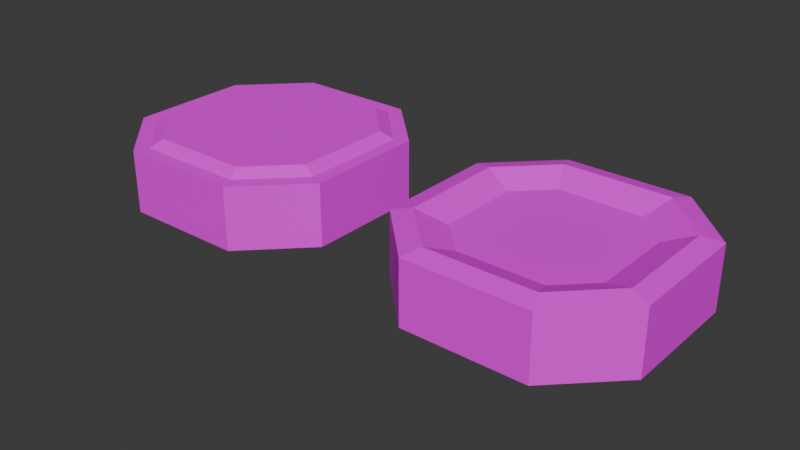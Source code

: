 # Source: Platforms.blend  (saved by Blender 4.5.88; exported with 4.5.12 LTS)
import bpy
from mathutils import Matrix  # noqa: F401  (used for matrix-valued properties, if any)

bpy.ops.wm.read_factory_settings(use_empty=True)
scene = bpy.context.scene
scene.name = 'Scene'

# ---- images (referenced by path relative to the original .blend; pixels are not part of the script)
import os
ASSET_DIR = os.environ.get("B2B_ASSET_DIR", "")  # directory of the original .blend (textures are referenced by path, not embedded)
HERE = os.path.dirname(os.path.abspath(__file__))  # packed textures are extracted next to this script under _unpacked/

def load_image(name, relpath, width, height, colorspace="sRGB"):
    """Load a texture the original file referenced (path relative to the .blend, or extracted next to this script)."""
    p = next((c for c in (os.path.join(HERE, relpath), os.path.join(ASSET_DIR, relpath)) if relpath and os.path.exists(c)), "")
    if p:
        img = bpy.data.images.load(p, check_existing=True)
        img.name = name
    else:  # same state as the original file: an image datablock whose file is absent (Cycles renders it pink)
        img = bpy.data.images.new(name, width, height)
        img.source = "FILE"
        img.filepath = "//" + (relpath or name)
    img.colorspace_settings.name = colorspace
    return img
img_platformbasetexture_png = load_image('PlatformBaseTexture.png', 'PlatformBaseTexture.png', 1024, 1024, 'sRGB')
img_platformtop_png = load_image('PlatformTop.png', 'PlatformTop.png', 1024, 1024, 'sRGB')
img_jumppadtop_png = load_image('JumpPadTop.png', 'JumpPadTop.png', 1024, 1024, 'sRGB')

# ---- materials (node trees are filled in below, after node groups)
mat_basematerial = bpy.data.materials.new('BaseMaterial')
mat_platformtop = bpy.data.materials.new('PlatformTop')
mat_jumppadtop = bpy.data.materials.new('JumpPadTop')
mat_jumppadtop.preview_render_type = 'FLAT'
mat_hover = bpy.data.materials.new('Hover')

# ---- material node trees
mat_basematerial.use_nodes = True; mat_basematerial.node_tree.nodes.clear()
_N = mat_basematerial.node_tree.nodes; _L = mat_basematerial.node_tree.links
n0 = _N.new('ShaderNodeBsdfPrincipled'); n0.name = 'Principled BSDF'; n0.location = (-200, 100)
n0.inputs[2].default_value = 0.5222
n1 = _N.new('ShaderNodeOutputMaterial'); n1.name = 'Material Output'; n1.location = (200, 100)
n2 = _N.new('ShaderNodeTexImage'); n2.name = 'Image Texture'; n2.location = (-490, 71)
n2.image = img_platformbasetexture_png
_L.new(n0.outputs[0], n1.inputs[0])
_L.new(n2.outputs[0], n0.inputs[0])
n1.is_active_output = True
mat_platformtop.use_nodes = True; mat_platformtop.node_tree.nodes.clear()
_N = mat_platformtop.node_tree.nodes; _L = mat_platformtop.node_tree.links
n0 = _N.new('ShaderNodeBsdfPrincipled'); n0.name = 'Principled BSDF'; n0.location = (-200, 100)
n1 = _N.new('ShaderNodeOutputMaterial'); n1.name = 'Material Output'; n1.location = (200, 100)
n2 = _N.new('ShaderNodeTexImage'); n2.name = 'Image Texture'; n2.location = (-490, 71)
n2.image = img_platformtop_png
_L.new(n0.outputs[0], n1.inputs[0])
_L.new(n2.outputs[0], n0.inputs[0])
n1.is_active_output = True
mat_jumppadtop.use_nodes = True; mat_jumppadtop.node_tree.nodes.clear()
_N = mat_jumppadtop.node_tree.nodes; _L = mat_jumppadtop.node_tree.links
n0 = _N.new('ShaderNodeBsdfPrincipled'); n0.name = 'Principled BSDF'; n0.location = (-200, 100)
n1 = _N.new('ShaderNodeOutputMaterial'); n1.name = 'Material Output'; n1.location = (200, 100)
n2 = _N.new('ShaderNodeTexImage'); n2.name = 'Image Texture'; n2.location = (-490, 71)
n2.image = img_jumppadtop_png
_L.new(n0.outputs[0], n1.inputs[0])
_L.new(n2.outputs[0], n0.inputs[0])
n1.is_active_output = True
mat_hover.use_nodes = True; mat_hover.node_tree.nodes.clear()
_N = mat_hover.node_tree.nodes; _L = mat_hover.node_tree.links
n0 = _N.new('ShaderNodeBsdfPrincipled'); n0.name = 'Principled BSDF'; n0.location = (-200, 100)
n0.inputs[0].default_value = (0.0, 0.8821, 1.0, 1.0)
n0.inputs[2].default_value = 1.0
n0.inputs[27].default_value = (0.0, 0.8332, 1.0, 1.0)
n1 = _N.new('ShaderNodeOutputMaterial'); n1.name = 'Material Output'; n1.location = (200, 100)
_L.new(n0.outputs[0], n1.inputs[0])
n1.is_active_output = True

# ---- world
world_world = bpy.data.worlds.new('World'); scene.world = world_world
world_world.use_nodes = True; world_world.node_tree.nodes.clear()
_N = world_world.node_tree.nodes; _L = world_world.node_tree.links
n0 = _N.new('ShaderNodeOutputWorld'); n0.name = 'World Output'; n0.location = (300, 300)
n1 = _N.new('ShaderNodeBackground'); n1.name = 'Background'; n1.location = (10, 300)
n1.inputs[0].default_value = (0.05088, 0.05088, 0.05088, 1.0)
_L.new(n1.outputs[0], n0.inputs[0])
n0.is_active_output = True
world_world.color = (0.05088, 0.05088, 0.05088)
world_world.sun_shadow_jitter_overblur = 0.0

# ---- meshes
me_cube_001 = bpy.data.meshes.new('Cube.001')
me_cube_001.from_pydata([(-8.791, -0.7045, -2.831), (-8.923, -0.5727, -2.831), (-10.53, -1.239, 0.05869), (-9.457, -2.313, 0.05869), (-8.923, 0.5727, -2.831), (-8.791, 0.7045, -2.831), (-9.457, 2.313, 0.05869), (-10.53, 1.239, 0.05869), (-7.514, -0.5727, -2.831), (-7.646, -0.7045, -2.831), (-6.979, -2.313, 0.05869), (-5.906, -1.239, 0.05869), (-7.646, 0.7045, -2.831), (-7.514, 0.5727, -2.831), (-5.906, 1.239, 0.05869), (-6.979, 2.313, 0.05869), (-11.19, -1.512, -1.661), (-9.731, -2.973, -1.661), (-9.731, 2.973, -1.661), (-11.19, 1.512, -1.661), (-5.245, 1.512, -1.661), (-6.706, 2.973, -1.661), (-6.706, -2.973, -1.661), (-5.245, -1.512, -1.661), (-10.56, -1.25, -1.661), (-9.468, -2.339, -1.661), (-9.468, 2.339, -1.661), (-10.56, 1.25, -1.661), (-5.879, 1.25, -1.661), (-6.969, 2.339, -1.661), (-6.969, -2.339, -1.661), (-5.879, -1.25, -1.661), (-9.731, -2.973, -0.1041), (-11.19, -1.512, -0.1041), (-11.19, 1.512, -0.1041), (-9.731, 2.973, -0.1041), (-6.706, 2.973, -0.1041), (-5.245, 1.512, -0.1041), (-5.245, -1.512, -0.1041), (-6.706, -2.973, -0.1041), (-9.588, -2.628, -0.1041), (-10.85, -1.37, -0.1041), (-10.85, 1.37, -0.1041), (-9.588, 2.628, -0.1041), (-6.849, 2.628, -0.1041), (-5.59, 1.37, -0.1041), (-5.59, -1.37, -0.1041), (-6.849, -2.628, -0.1041)], [], [(22, 39, 32, 17), (20, 37, 38, 23), (14, 15, 6, 7, 2, 3, 10, 11), (16, 33, 34, 19), (18, 35, 36, 21), (17, 32, 33, 16), (35, 18, 19, 34), (37, 20, 21, 36), (39, 22, 23, 38), (4, 5, 12, 13, 8, 9, 0, 1), (24, 25, 17, 16), (26, 27, 19, 18), (28, 29, 21, 20), (30, 31, 23, 22), (27, 24, 16, 19), (29, 26, 18, 21), (31, 28, 20, 23), (25, 30, 22, 17), (1, 0, 25, 24), (5, 4, 27, 26), (13, 12, 29, 28), (9, 8, 31, 30), (4, 1, 24, 27), (12, 5, 26, 29), (8, 13, 28, 31), (0, 9, 30, 25), (40, 41, 33, 32), (42, 43, 35, 34), (44, 45, 37, 36), (46, 47, 39, 38), (41, 42, 34, 33), (47, 40, 32, 39), (45, 46, 38, 37), (43, 44, 36, 35), (3, 2, 41, 40), (7, 6, 43, 42), (15, 14, 45, 44), (11, 10, 47, 46), (2, 7, 42, 41), (10, 3, 40, 47), (14, 11, 46, 45), (6, 15, 44, 43)])
me_cube_001.polygons.foreach_set('material_index', [0, 0, 1, 0, 0, 0, 0, 0, 0, 0, 0, 0, 0, 0, 0, 0, 0, 0, 0, 0, 0, 0, 0, 0, 0, 0, 0, 0, 0, 0, 0, 0, 0, 0, 1, 1, 1, 1, 1, 1, 1, 1])
_uv = me_cube_001.uv_layers.new(name='UVMap')
_uv.uv.foreach_set('vector', [0.5148, 0.9999, 7.182e-05, 0.9999, 7.174e-05, 7.172e-05, 0.5148, 7.171e-05, 0.5148, 0.9999, 7.182e-05, 0.9999, 7.174e-05, 7.172e-05, 0.5148, 7.171e-05, 0.9999, 0.7678, 0.7678, 0.9999, 0.2322, 0.9999, 9.998e-05, 0.7678, 9.998e-05, 0.2322, 0.2322, 9.998e-05, 0.7678, 9.998e-05, 0.9999, 0.2322, 0.5148, 0.9999, 7.191e-05, 0.9999, 7.174e-05, 7.172e-05, 0.5148, 7.17e-05, 0.5148, 0.9999, 7.191e-05, 0.9999, 7.174e-05, 7.172e-05, 0.5148, 7.17e-05, 8.684e-05, 8.691e-05, 0.7538, 8.684e-05, 0.7538, 0.9999, 8.67e-05, 0.9999, 0.7538, 0.9999, 8.684e-05, 0.9999, 8.684e-05, 8.677e-05, 0.7538, 8.677e-05, 8.692e-05, 8.684e-05, 0.7538, 8.687e-05, 0.7538, 0.9999, 8.679e-05, 0.9999, 8.687e-05, 8.684e-05, 0.7538, 8.701e-05, 0.7538, 0.9999, 8.683e-05, 0.9999, 0.5827, 0.403, 0.601, 0.4227, 0.5946, 0.5819, 0.5758, 0.6016, 0.4132, 0.597, 0.3949, 0.5773, 0.4013, 0.4181, 0.42, 0.3984, 0.2879, 0.1068, 0.1063, 0.2911, 9.988e-05, 0.2472, 0.2442, 0.002597, 0.8909, 0.289, 0.7059, 0.1064, 0.7497, 9.976e-05, 0.9957, 0.2454, 0.708, 0.8932, 0.8895, 0.7089, 0.9957, 0.7528, 0.7516, 0.9974, 0.1049, 0.711, 0.29, 0.8936, 0.2461, 0.9999, 9.985e-05, 0.7546, 0.7059, 0.1064, 0.2879, 0.1068, 0.2442, 0.002597, 0.7497, 9.976e-05, 0.8895, 0.7089, 0.8909, 0.289, 0.9957, 0.2454, 0.9957, 0.7528, 0.29, 0.8936, 0.708, 0.8932, 0.7516, 0.9974, 0.2461, 0.9999, 0.1063, 0.2911, 0.1049, 0.711, 9.985e-05, 0.7546, 9.988e-05, 0.2472, 0.42, 0.3984, 0.4013, 0.4181, 0.1063, 0.2911, 0.2879, 0.1068, 0.601, 0.4227, 0.5827, 0.403, 0.7059, 0.1064, 0.8909, 0.289, 0.5758, 0.6016, 0.5946, 0.5819, 0.8895, 0.7089, 0.708, 0.8932, 0.3949, 0.5773, 0.4132, 0.597, 0.29, 0.8936, 0.1049, 0.711, 0.5827, 0.403, 0.42, 0.3984, 0.2879, 0.1068, 0.7059, 0.1064, 0.5946, 0.5819, 0.601, 0.4227, 0.8909, 0.289, 0.8895, 0.7089, 0.4132, 0.597, 0.5758, 0.6016, 0.708, 0.8932, 0.29, 0.8936, 0.4013, 0.4181, 0.3949, 0.5773, 0.1049, 0.711, 0.1063, 0.2911, 0.05738, 0.7294, 0.2688, 0.9421, 0.2446, 0.9999, 0.0001, 0.753, 0.7277, 0.9427, 0.9392, 0.7298, 0.997, 0.7539, 0.7515, 0.9999, 0.9425, 0.2701, 0.7307, 0.05791, 0.7548, 9.998e-05, 0.9998, 0.2466, 0.2714, 0.05754, 0.05909, 0.2697, 0.001299, 0.2456, 0.2477, 0.0003423, 0.2688, 0.9421, 0.7277, 0.9427, 0.7515, 0.9999, 0.2446, 0.9999, 0.05909, 0.2697, 0.05738, 0.7294, 0.0001, 0.753, 0.001299, 0.2456, 0.7307, 0.05791, 0.2714, 0.05754, 0.2477, 0.0003423, 0.7548, 9.998e-05, 0.9392, 0.7298, 0.9425, 0.2701, 0.9998, 0.2466, 0.997, 0.7539, 0.1165, 0.7047, 0.2931, 0.883, 0.2688, 0.9421, 0.05738, 0.7294, 0.7027, 0.8838, 0.88, 0.7054, 0.9392, 0.7298, 0.7277, 0.9427, 0.8834, 0.2949, 0.7065, 0.1171, 0.7307, 0.05791, 0.9425, 0.2701, 0.2964, 0.1166, 0.1183, 0.294, 0.05909, 0.2697, 0.2714, 0.05754, 0.2931, 0.883, 0.7027, 0.8838, 0.7277, 0.9427, 0.2688, 0.9421, 0.1183, 0.294, 0.1165, 0.7047, 0.05738, 0.7294, 0.05909, 0.2697, 0.7065, 0.1171, 0.2964, 0.1166, 0.2714, 0.05754, 0.7307, 0.05791, 0.88, 0.7054, 0.8834, 0.2949, 0.9425, 0.2701, 0.9392, 0.7298])
me_cube_001.materials.append(mat_basematerial)
me_cube_001.materials.append(mat_platformtop)
me_cube_001.update()
me_cube_002 = bpy.data.meshes.new('Cube.002')
me_cube_002.from_pydata([(-0.5757, -1.139, -1.82), (-1.373, -0.3206, -1.822), (-2.122, -1.034, -0.2765), (-1.337, -1.818, -0.2765), (-1.373, 0.3206, -1.822), (-0.6229, 1.07, -1.77), (-1.337, 1.818, -0.2765), (-2.122, 1.034, -0.2765), (0.7769, -0.3132, -1.873), (-0.03094, -1.139, -1.82), (0.7308, -1.818, -0.2765), (1.515, -1.034, -0.2765), (0.01625, 1.07, -1.77), (0.7769, 0.3132, -1.873), (1.515, 1.034, -0.2765), (0.7308, 1.818, -0.2765), (-3.276, -1.512, -1.661), (-1.816, -2.973, -1.661), (-1.816, 2.973, -1.661), (-3.276, 1.512, -1.661), (2.67, 1.512, -1.661), (1.209, 2.973, -1.661), (1.209, -2.973, -1.661), (2.67, -1.512, -1.661), (-2.277, -0.6951, -2.023), (-0.8924, -1.904, -1.989), (-0.9973, 1.974, -1.971), (-2.277, 0.6951, -2.023), (1.66, 0.679, -2.068), (0.3907, 1.974, -1.971), (0.2858, -1.904, -1.989), (1.66, -0.679, -2.068), (-1.816, -2.973, -0.1041), (-3.276, -1.512, -0.1041), (-3.276, 1.512, -0.1041), (-1.816, 2.973, -0.1041), (1.209, 2.973, -0.1041), (2.67, 1.512, -0.1041), (2.67, -1.512, -0.1041), (1.209, -2.973, -0.1041), (-1.623, -2.508, -0.001463), (-2.812, -1.32, -0.001463), (-2.812, 1.32, -0.001463), (-1.623, 2.508, -0.001463), (1.017, 2.508, -0.001463), (2.205, 1.32, -0.001463), (2.205, -1.32, -0.001463), (1.017, -2.508, -0.001463), (0.9464, -2.339, -1.661), (-1.553, -2.339, -1.661), (0.2694, -0.7045, -1.299), (-0.876, -0.7045, -1.299), (-1.553, 2.339, -1.661), (0.9464, 2.339, -1.661), (-0.876, 0.7045, -1.299), (0.2694, 0.7045, -1.299), (-2.642, -1.25, -1.661), (-2.642, 1.25, -1.661), (-1.008, -0.5727, -1.299), (-1.008, 0.5727, -1.299), (2.036, 1.25, -1.661), (2.036, -1.25, -1.661), (0.4012, 0.5727, -1.299), (0.4012, -0.5727, -1.299)], [], [(22, 39, 32, 17), (20, 37, 38, 23), (14, 15, 6, 7, 2, 3, 10, 11), (16, 33, 34, 19), (18, 35, 36, 21), (17, 32, 33, 16), (35, 18, 19, 34), (37, 20, 21, 36), (39, 22, 23, 38), (59, 54, 55, 62, 63, 50, 51, 58), (56, 49, 17, 16), (52, 57, 19, 18), (60, 53, 21, 20), (48, 61, 23, 22), (57, 56, 16, 19), (53, 52, 18, 21), (61, 60, 20, 23), (49, 48, 22, 17), (58, 51, 49, 56), (54, 59, 57, 52), (62, 55, 53, 60), (50, 63, 61, 48), (4, 1, 24, 27), (12, 5, 26, 29), (8, 13, 28, 31), (0, 9, 30, 25), (40, 41, 33, 32), (42, 43, 35, 34), (44, 45, 37, 36), (46, 47, 39, 38), (41, 42, 34, 33), (47, 40, 32, 39), (45, 46, 38, 37), (43, 44, 36, 35), (3, 2, 41, 40), (7, 6, 43, 42), (15, 14, 45, 44), (11, 10, 47, 46), (2, 7, 42, 41), (10, 3, 40, 47), (14, 11, 46, 45), (6, 15, 44, 43), (25, 30, 48, 49), (9, 0, 51, 50), (0, 25, 49, 51), (30, 9, 50, 48), (29, 26, 52, 53), (5, 12, 55, 54), (26, 5, 54, 52), (12, 29, 53, 55), (27, 24, 56, 57), (1, 4, 59, 58), (24, 1, 58, 56), (4, 27, 57, 59), (31, 28, 60, 61), (13, 8, 63, 62), (28, 13, 62, 60), (8, 31, 61, 63)])
me_cube_002.polygons.foreach_set('material_index', [0, 0, 1, 0, 0, 0, 0, 0, 0, 0, 0, 0, 0, 0, 0, 0, 0, 0, 0, 0, 0, 0, 2, 2, 2, 2, 0, 0, 0, 0, 0, 0, 0, 0, 1, 1, 1, 1, 1, 1, 1, 1, 2, 2, 2, 2, 2, 2, 2, 2, 2, 2, 2, 2, 2, 2, 2, 2])
_uv = me_cube_002.uv_layers.new(name='UVMap')
_uv.uv.foreach_set('vector', [0.5148, 0.9999, 7.182e-05, 0.9999, 7.174e-05, 7.172e-05, 0.5148, 7.171e-05, 0.5148, 0.9999, 7.182e-05, 0.9999, 7.174e-05, 7.172e-05, 0.5148, 7.171e-05, 0.8496, 0.7024, 0.697, 0.8547, 0.2963, 0.852, 0.1456, 0.6982, 0.1463, 0.2976, 0.2988, 0.1453, 0.6995, 0.148, 0.8502, 0.3018, 0.5148, 0.9999, 7.191e-05, 0.9999, 7.174e-05, 7.172e-05, 0.5148, 7.17e-05, 0.5148, 0.9999, 7.191e-05, 0.9999, 7.174e-05, 7.172e-05, 0.5148, 7.17e-05, 8.684e-05, 8.691e-05, 0.7538, 8.684e-05, 0.7538, 0.9999, 8.67e-05, 0.9999, 0.7538, 0.9999, 8.684e-05, 0.9999, 8.684e-05, 8.677e-05, 0.7538, 8.677e-05, 8.692e-05, 8.684e-05, 0.7538, 8.687e-05, 0.7538, 0.9999, 8.679e-05, 0.9999, 8.687e-05, 8.684e-05, 0.7538, 8.701e-05, 0.7538, 0.9999, 8.683e-05, 0.9999, 0.2204, 0.6009, 0.2259, 0.5954, 0.2741, 0.5954, 0.2796, 0.6009, 0.2796, 0.6491, 0.2741, 0.6546, 0.2259, 0.6546, 0.2204, 0.6491, 0.1517, 0.6775, 0.1975, 0.7233, 0.1864, 0.75, 0.125, 0.6886, 0.1975, 0.5267, 0.1517, 0.5725, 0.125, 0.5614, 0.1864, 0.5, 0.3483, 0.5725, 0.3025, 0.5267, 0.3136, 0.5, 0.375, 0.5614, 0.3025, 0.7233, 0.3483, 0.6775, 0.375, 0.6886, 0.3136, 0.75, 0.1517, 0.5725, 0.1517, 0.6775, 0.125, 0.6886, 0.125, 0.5614, 0.3025, 0.5267, 0.1975, 0.5267, 0.1864, 0.5, 0.3136, 0.5, 0.3483, 0.6775, 0.3483, 0.5725, 0.375, 0.5614, 0.375, 0.6886, 0.1975, 0.7233, 0.3025, 0.7233, 0.3136, 0.75, 0.1864, 0.75, 0.2204, 0.6491, 0.2259, 0.6546, 0.1975, 0.7233, 0.1517, 0.6775, 0.2259, 0.5954, 0.2204, 0.6009, 0.1517, 0.5725, 0.1975, 0.5267, 0.2796, 0.6009, 0.2741, 0.5954, 0.3025, 0.5267, 0.3483, 0.5725, 0.2741, 0.6546, 0.2796, 0.6491, 0.3483, 0.6775, 0.3025, 0.7233, 0.205, 0.6115, 0.205, 0.6385, 0.167, 0.6542, 0.167, 0.5958, 0.2651, 0.5824, 0.2349, 0.5824, 0.2171, 0.5396, 0.2829, 0.5396, 0.2954, 0.6382, 0.2954, 0.6118, 0.3326, 0.5964, 0.3326, 0.6536, 0.2385, 0.6729, 0.2615, 0.6729, 0.2748, 0.7051, 0.2252, 0.7051, 0.07986, 0.721, 0.2786, 0.9201, 0.2457, 0.9999, 0.0001, 0.7542, 0.7202, 0.9199, 0.9189, 0.7207, 0.9988, 0.7537, 0.7535, 0.9996, 0.9196, 0.2789, 0.7207, 0.07995, 0.7537, 9.995e-05, 0.9993, 0.2457, 0.279, 0.08014, 0.07996, 0.2791, 9.998e-05, 0.2462, 0.2457, 0.0004044, 0.2786, 0.9201, 0.7202, 0.9199, 0.7535, 0.9996, 0.2457, 0.9999, 0.07996, 0.2791, 0.07986, 0.721, 0.0001, 0.7542, 9.998e-05, 0.2462, 0.7207, 0.07995, 0.279, 0.08014, 0.2457, 0.0004044, 0.7537, 9.995e-05, 0.9189, 0.7207, 0.9196, 0.2789, 0.9993, 0.2457, 0.9988, 0.7537, 0.2988, 0.1453, 0.1463, 0.2976, 9.979e-05, 0.236, 0.2391, 9.975e-05, 0.1456, 0.6982, 0.2963, 0.852, 0.2359, 0.9973, 9.977e-05, 0.7592, 0.697, 0.8547, 0.8496, 0.7024, 0.9957, 0.764, 0.7567, 0.9999, 0.8502, 0.3018, 0.6995, 0.148, 0.7599, 0.002653, 0.9957, 0.2408, 0.1463, 0.2976, 0.1456, 0.6982, 9.977e-05, 0.7592, 9.979e-05, 0.236, 0.6995, 0.148, 0.2988, 0.1453, 0.2391, 9.975e-05, 0.7599, 0.002653, 0.8496, 0.7024, 0.8502, 0.3018, 0.9957, 0.2408, 0.9957, 0.764, 0.2963, 0.852, 0.697, 0.8547, 0.7567, 0.9999, 0.2359, 0.9973, 0.2252, 0.7051, 0.2748, 0.7051, 0.3025, 0.7233, 0.1975, 0.7233, 0.2615, 0.6729, 0.2385, 0.6729, 0.2259, 0.6546, 0.2741, 0.6546, 0.2385, 0.6729, 0.2252, 0.7051, 0.1975, 0.7233, 0.2259, 0.6546, 0.2748, 0.7051, 0.2615, 0.6729, 0.2741, 0.6546, 0.3025, 0.7233, 0.2829, 0.5396, 0.2171, 0.5396, 0.1975, 0.5267, 0.3025, 0.5267, 0.2349, 0.5824, 0.2651, 0.5824, 0.2741, 0.5954, 0.2259, 0.5954, 0.2171, 0.5396, 0.2349, 0.5824, 0.2259, 0.5954, 0.1975, 0.5267, 0.2651, 0.5824, 0.2829, 0.5396, 0.3025, 0.5267, 0.2741, 0.5954, 0.167, 0.5958, 0.167, 0.6542, 0.1517, 0.6775, 0.1517, 0.5725, 0.205, 0.6385, 0.205, 0.6115, 0.2204, 0.6009, 0.2204, 0.6491, 0.167, 0.6542, 0.205, 0.6385, 0.2204, 0.6491, 0.1517, 0.6775, 0.205, 0.6115, 0.167, 0.5958, 0.1517, 0.5725, 0.2204, 0.6009, 0.3326, 0.6536, 0.3326, 0.5964, 0.3483, 0.5725, 0.3483, 0.6775, 0.2954, 0.6118, 0.2954, 0.6382, 0.2796, 0.6491, 0.2796, 0.6009, 0.3326, 0.5964, 0.2954, 0.6118, 0.2796, 0.6009, 0.3483, 0.5725, 0.2954, 0.6382, 0.3326, 0.6536, 0.3483, 0.6775, 0.2796, 0.6491])
me_cube_002.materials.append(mat_basematerial)
me_cube_002.materials.append(mat_jumppadtop)
me_cube_002.materials.append(mat_hover)
me_cube_002.update()

# ---- objects
ob_platform = bpy.data.objects.new('Platform', me_cube_001)
ob_jump_pad = bpy.data.objects.new('Jump Pad', me_cube_002)

# ---- transforms, parenting, visibility, modifiers, constraints
ob_platform.location = (0.0, 0.0, 0.0)
ob_jump_pad.location = (0.0, 0.0, 0.0)

# ---- collection membership
scene.collection.objects.link(ob_platform)
scene.collection.objects.link(ob_jump_pad)

# ---- scene / render settings (as saved in the file)
scene.frame_start = 1; scene.frame_end = 250; scene.frame_set(1)
scene.render.engine = 'BLENDER_EEVEE_NEXT'
bpy.context.view_layer.update()

# ---- added for rendering (the .blend has no active camera and no usable light): camera, sun
cam_auto = bpy.data.cameras.new('AutoCamera')
cam_auto.lens = 50.0
cam_auto.sensor_width = 36.0
cam_auto.clip_end = 1000.0
ob_auto_camera = bpy.data.objects.new('AutoCamera', cam_auto)
scene.collection.objects.link(ob_auto_camera)
ob_auto_camera.location = (9.94731, -17.0497, 9.98027)
ob_auto_camera.rotation_euler = (1.09748, -7.21219e-08, 0.694738)
scene.camera = ob_auto_camera
light_auto_sun = bpy.data.lights.new('AutoSun', 'SUN')
light_auto_sun.energy = 3.0
light_auto_sun.angle = 0.0523599
ob_auto_sun = bpy.data.objects.new('AutoSun', light_auto_sun)
scene.collection.objects.link(ob_auto_sun)
ob_auto_sun.rotation_euler = (0.872665, 0.174533, 0.523599)
bpy.context.view_layer.update()
